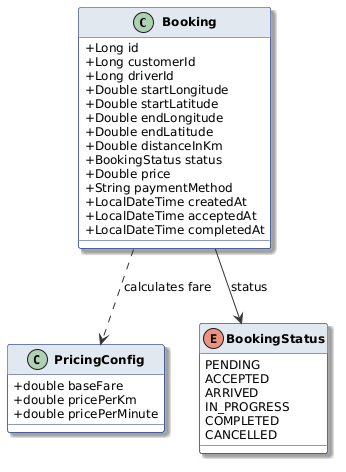

The diagram above was rendered by PlantUML. Its source (embedded in the PNG):
@startuml
skinparam classAttributeIconSize 0
skinparam backgroundColor #FFFFFF
skinparam shadowing true
skinparam roundcorner 5
skinparam ArrowColor #333333
skinparam ClassBorderColor #1E3A8A
skinparam ClassBackgroundColor #F8FAFC
skinparam ClassHeaderBackgroundColor #E2E8F0
skinparam ClassFontStyle bold
skinparam DefaultFontSize 12

class Booking {
    +Long id
    +Long customerId
    +Long driverId
    +Double startLongitude
    +Double startLatitude
    +Double endLongitude
    +Double endLatitude
    +Double distanceInKm
    +BookingStatus status
    +Double price
    +String paymentMethod
    +LocalDateTime createdAt
    +LocalDateTime acceptedAt
    +LocalDateTime completedAt
}

class PricingConfig {
    +double baseFare
    +double pricePerKm
    +double pricePerMinute
}

enum BookingStatus {
    PENDING
    ACCEPTED
    ARRIVED
    IN_PROGRESS
    COMPLETED
    CANCELLED
}

Booking --> BookingStatus : status
Booking ..> PricingConfig : calculates fare
@enduml